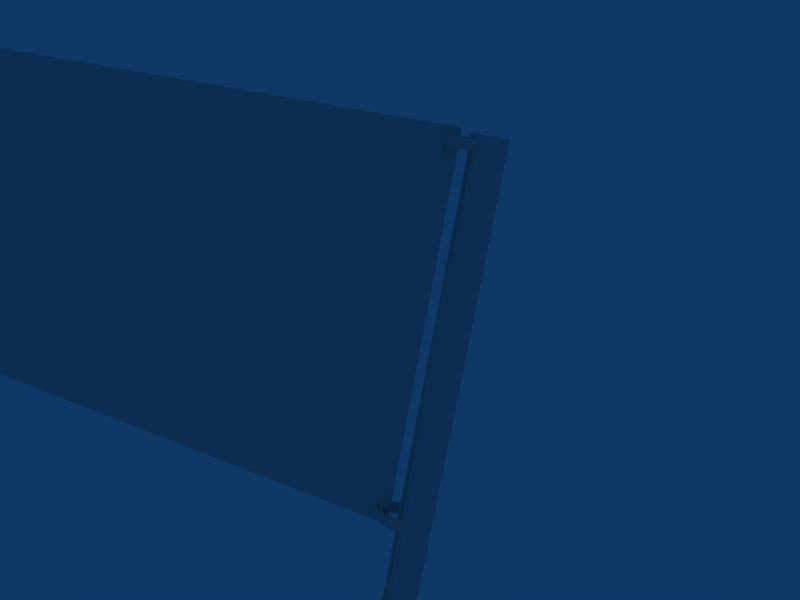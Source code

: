 # Source: flag2b.blend  (saved by Blender 2.45.0; exported with 4.5.12 LTS)
import bpy
from mathutils import Matrix  # noqa: F401  (used for matrix-valued properties, if any)

bpy.ops.wm.read_factory_settings(use_empty=True)
scene = bpy.context.scene
scene.name = 'Scene'

# ---- collections
col_collection_1 = bpy.data.collections.new('Collection 1'); scene.collection.children.link(col_collection_1)

# ---- materials (node trees are filled in below, after node groups)
mat_blueflag = bpy.data.materials.new('blueflag')
mat_blueflag.alpha_threshold = 0.0
mat_blueflag.roughness = 0.5
mat_blueflag.line_color = (0.0, 0.0, 0.0, 1.0)
mat_flagpole = bpy.data.materials.new('flagpole')
mat_flagpole.alpha_threshold = 0.0
mat_flagpole.roughness = 0.5
mat_flagpole.line_color = (0.0, 0.0, 0.0, 1.0)

# ---- material node trees

# ---- world
world_world = bpy.data.worlds.new('World'); scene.world = world_world
world_world.color = (0.05656, 0.2208, 0.4)
world_world.use_sun_shadow = False
world_world.sun_shadow_jitter_overblur = 0.0
world_world.cycles.sampling_method = 'MANUAL'
world_world.cycles.sample_map_resolution = 256

# ---- cameras
cam_camera = bpy.data.cameras.new('Camera')
cam_camera.passepartout_alpha = 0.2
cam_camera.clip_end = 100.0
cam_camera.lens = 35.0
cam_camera.display_size = 1.6
cam_camera.show_passepartout = False
cam_camera.show_safe_areas = True
cam_camera.dof.focus_distance = 0.0
cam_camera.dof.aperture_fstop = 128.0

# ---- lights
light_lamp = bpy.data.lights.new('Lamp', 'POINT')
light_lamp.transmission_factor = 0.0
light_lamp.energy = 100.0
light_lamp.shadow_buffer_clip_start = 0.5
light_lamp.shadow_soft_size = 1.0
light_lamp.shadow_maximum_resolution = 0.006
light_lamp.use_absolute_resolution = True
light_lamp.cycles.use_multiple_importance_sampling = False

# ---- meshes
me_plane = bpy.data.meshes.new('Plane')
me_plane.from_pydata([(8.0, 8.0, 3.963e-07), (8.0, -8.0, 8.414e-07), (-8.0, -8.0, -3.963e-07), (-8.0, 8.0, -8.414e-07)], [], [(0, 3, 2, 1)])
_uv = me_plane.uv_layers.new(name='UVTex')
_uv.uv.foreach_set('vector', [1.0, 1.0, 2.125e-06, 1.0, 0.0, 0.0, 1.0, 0.0])
me_plane.materials.append(mat_blueflag)
me_plane.use_remesh_preserve_volume = False
me_plane.use_remesh_preserve_attributes = False
me_plane.use_mirror_vertex_groups = False
me_plane.update()
me_torus_002 = bpy.data.meshes.new('Torus.002')
me_torus_002.from_pydata([(0.4686, 1.025, -15.0), (0.5317, 1.038, -14.95), (0.4515, 1.022, -65.85), (0.1699, -0.7865, -14.79), (0.1365, -0.7479, -14.81), (7.178e-08, -0.7977, -14.8), (0.1298, -0.7348, -14.81), (0.2821, 0.916, -14.74), (0.3229, 0.9415, -14.73), (1.209e-08, 1.077, -14.71), (0.1365, 0.7479, -14.81), (0.1927, 0.8128, -14.78), (0.5317, -1.038, -14.95), (0.6333, -1.058, -65.85), (0.6333, -1.058, 0.3894), (0.4515, -1.022, -14.89), (7.169e-08, -1.077, -14.71), (0.4686, -1.025, -14.9), (0.2063, -0.8285, -14.78), (0.2821, -0.916, -14.74), (0.1927, -0.8128, -15.12), (0.2821, -0.916, -15.16), (7.214e-08, -1.077, -15.19), (0.2821, -0.916, -65.85), (0.4515, 1.022, -15.01), (1.253e-08, 1.077, -15.19), (0.3652, -0.9679, -15.1), (0.4515, -1.022, -15.0), (7.191e-08, -1.25, -14.95), (0.3229, 0.9415, -15.17), (0.2821, 0.916, -15.16), (0.2821, 0.916, -65.85), (1.231e-08, 1.25, -14.95), (0.3652, 0.9679, -14.79), (0.4515, 1.022, -14.89), (1.245e-08, 0.7977, -15.1), (0.1365, 0.7479, -15.09), (0.1298, 0.7348, -15.09), (0.3229, -0.9415, -14.73), (0.1298, -0.7348, -15.09), (0.1365, -0.7479, -15.09), (7.205e-08, -0.7977, -15.1), (0.1365, -0.7479, -65.85), (0.0249, 0.5289, -65.85), (0.1298, 0.7348, -14.81), (0.0249, -0.5289, 0.3894), (0.3229, -0.9415, -15.17), (0.1365, 0.7479, 0.1443), (0.1364, 0.7477, 0.1442), (0.1365, 0.7479, 0.3894), (0.5317, 1.038, 4.13e-07), (0.6333, 1.058, 0.3894), (0.4686, 1.025, -0.05193), (0.5317, -1.038, 4.13e-07), (0.1927, 0.8128, 0.171), (-6.144e-08, 1.077, 0.2378), (0.2837, 0.917, -0.2073), (-6.1e-08, 1.077, -0.2378), (0.3229, 0.9415, -0.2182), (0.4496, 1.021, 0.05668), (0.4515, 1.022, 0.05448), (-6.122e-08, 1.25, 4.13e-07), (0.4515, 1.022, 0.3894), (0.4515, -1.022, -0.05449), (0.452, -1.022, -0.05415), (-1.613e-09, -1.25, 4.13e-07), (0.2821, 0.916, 0.2079), (0.2825, 0.9163, 0.208), (0.3229, 0.9415, 0.2182), (0.281, 0.9148, 0.2074), (0.2821, 0.916, 0.3894), (0.2063, 0.8285, -0.1726), (0.2764, 0.9095, -0.2043), (0.1365, 0.7479, -0.1437), (0.2786, 0.912, -0.2053), (-6.108e-08, 0.7977, -0.1469), (0.2821, 0.916, -0.2068), (0.4477, -1.019, -0.05892), (0.3652, -0.9679, -0.1548), (0.4515, -1.022, 0.06445), (0.4519, -1.022, 0.06419), (0.4515, -1.022, 0.3894), (0.1371, -0.7485, 0.1439), (0.1365, -0.7479, 0.1437), (-1.75e-09, -0.7977, 0.147), (0.1365, -0.7479, 0.3894), (-1.835e-09, -1.077, 0.2378), (0.4488, -1.02, 0.06772), (0.1363, 0.7475, -0.1436), (0.4686, -1.025, 0.05193), (0.3229, -0.9415, 0.2182), (0.2821, -0.916, 0.2068), (0.2063, -0.8285, 0.1726), (0.1377, -0.7493, -0.1449), (0.1927, -0.8128, -0.171), (-1.392e-09, -1.077, -0.2378), (-6.135e-08, 0.7977, 0.147), (0.1298, 0.7348, 0.1394), (0.3652, 0.9679, 0.1548), (0.1298, -0.7348, 0.1394), (0.1298, -0.7348, -0.1394), (0.1365, -0.7479, -0.1443), (-1.477e-09, -0.7977, -0.1469), (0.2821, -0.916, -0.2079), (0.3229, -0.9415, -0.2182), (0.1298, 0.7348, -0.1394), (0.4489, 1.02, -0.06755), (0.4515, 1.022, -0.06445), (-0.4784, 1.155, 4.13e-07), (-0.4122, 0.9953, 0.2378), (-0.3053, 0.737, 0.147), (-0.3053, 0.737, -0.1469), (-0.4122, 0.9953, -0.2378), (-0.8839, 0.8839, 4.13e-07), (-0.7617, 0.7617, 0.2378), (-0.5641, 0.5641, 0.147), (-0.5641, 0.5641, -0.1469), (-0.7617, 0.7617, -0.2378), (-1.155, 0.4784, 4.13e-07), (-0.9953, 0.4122, 0.2378), (-0.737, 0.3053, 0.147), (-0.737, 0.3053, -0.1469), (-0.9953, 0.4122, -0.2378), (-1.25, -1.093e-07, 4.13e-07), (-1.077, -9.418e-08, 0.2378), (-0.7977, -6.974e-08, 0.147), (-0.7977, -6.974e-08, -0.1469), (-1.077, -9.418e-08, -0.2378), (-1.155, -0.4784, 4.13e-07), (-0.9953, -0.4122, 0.2378), (-0.737, -0.3053, 0.147), (-0.737, -0.3053, -0.1469), (-0.9953, -0.4122, -0.2378), (-0.8839, -0.8839, 4.13e-07), (-0.7617, -0.7617, 0.2378), (-0.5641, -0.5641, 0.147), (-0.5641, -0.5641, -0.1469), (-0.7617, -0.7617, -0.2378), (-0.4784, -1.155, 4.13e-07), (-0.4122, -0.9953, 0.2378), (-0.3053, -0.737, 0.147), (-0.3053, -0.737, -0.1469), (-0.4122, -0.9953, -0.2378), (-0.4784, 1.155, -14.95), (-0.4122, 0.9953, -14.71), (-0.3053, 0.737, -14.8), (1.217e-08, 0.7977, -14.8), (-0.3053, 0.737, -15.1), (-0.4122, 0.9953, -15.19), (-0.8839, 0.8839, -14.95), (-0.7617, 0.7617, -14.71), (-0.5641, 0.5641, -14.8), (-0.5641, 0.5641, -15.1), (-0.7617, 0.7617, -15.19), (-1.155, 0.4784, -14.95), (-0.9953, 0.4122, -14.71), (-0.737, 0.3053, -14.8), (-0.737, 0.3053, -15.1), (-0.9953, 0.4122, -15.19), (-1.25, -1.093e-07, -14.95), (-1.077, -9.418e-08, -14.71), (-0.7977, -6.974e-08, -14.8), (-0.7977, -6.974e-08, -15.1), (-1.077, -9.418e-08, -15.19), (-1.155, -0.4784, -14.95), (-0.9953, -0.4122, -14.71), (-0.737, -0.3053, -14.8), (-0.737, -0.3053, -15.1), (-0.9953, -0.4122, -15.19), (-0.8839, -0.8839, -14.95), (-0.7617, -0.7617, -14.71), (-0.5641, -0.5641, -14.8), (-0.5641, -0.5641, -15.1), (-0.7617, -0.7617, -15.19), (-0.4784, -1.155, -14.95), (-0.4122, -0.9953, -14.71), (-0.3053, -0.737, -14.8), (-0.3053, -0.737, -15.1), (-0.4122, -0.9953, -15.19), (1.13, 0.7479, -65.85), (1.13, 0.7479, 0.3894), (1.242, 0.5289, 0.3894), (1.242, 0.5289, -65.85), (1.312, 0.2738, 0.3894), (1.312, 0.2738, -65.85), (1.336, 1.105e-06, 0.3894), (1.336, 8.996e-08, -65.85), (1.312, -0.2738, 0.3894), (1.312, -0.2738, -65.85), (1.242, -0.5289, 0.3894), (1.242, -0.5289, -65.85), (1.13, -0.7479, 0.3894), (1.13, -0.7479, -65.85), (0.9846, -0.916, 0.3894), (0.9846, -0.916, -65.85), (0.8152, -1.022, 0.3894), (0.8152, -1.022, -65.85), (0.0249, -0.5289, -65.85), (-0.04529, -0.2738, 0.3894), (-0.04529, -0.2738, -65.85), (-0.06923, 3.718e-06, 0.3894), (-0.06923, -4.413e-07, -65.85), (-0.04529, 0.2738, 0.3894), (-0.04529, 0.2738, -65.85), (0.0249, 0.5289, 0.3894), (0.6333, 1.058, -65.85), (0.8152, 1.022, 0.3894), (0.8152, 1.022, -65.85), (0.9846, 0.916, 0.3894), (0.9846, 0.916, -65.85), (0.1365, 0.7479, -65.85), (0.2479, 0.8766, -15.14), (0.4515, -1.022, -65.85), (0.2063, 0.8285, -15.12), (0.2821, -0.916, 0.3894)], [], [(0, 1, 2), (3, 4, 5), (4, 6, 5), (7, 8, 9), (10, 11, 9), (12, 13, 14), (15, 16, 17), (18, 19, 3), (20, 21, 22), (20, 23, 21), (25, 0, 24), (0, 2, 24), (26, 27, 28), (9, 11, 7), (25, 29, 30), (30, 29, 31), (32, 33, 34), (35, 36, 37), (32, 34, 1), (16, 15, 38), (39, 40, 41), (42, 40, 39), (43, 44, 37), (45, 39, 6), (21, 46, 22), (28, 27, 12), (24, 29, 25), (47, 48, 49), (50, 51, 1), (52, 50, 1), (53, 12, 14), (54, 55, 47), (56, 57, 58), (58, 8, 56), (59, 60, 61), (60, 59, 62), (63, 64, 65), (66, 67, 55), (67, 68, 55), (69, 66, 55), (67, 66, 70), (68, 67, 70), (66, 69, 70), (71, 72, 73), (74, 75, 76), (77, 63, 65), (78, 77, 65), (79, 80, 81), (82, 83, 84), (83, 82, 85), (79, 86, 80), (87, 79, 81), (79, 87, 86), (75, 73, 88), (55, 54, 69), (69, 54, 70), (75, 74, 72), (72, 74, 11), (89, 80, 86), (81, 80, 89), (86, 90, 91), (92, 82, 84), (85, 82, 92), (93, 94, 95), (96, 97, 48), (61, 98, 59), (59, 98, 62), (84, 83, 99), (100, 101, 102), (4, 101, 100), (95, 94, 103), (103, 94, 19), (60, 50, 61), (64, 53, 65), (103, 104, 95), (88, 105, 75), (106, 58, 57), (81, 90, 87), (87, 90, 86), (52, 107, 57), (108, 109, 55, 61), (109, 110, 96, 55), (110, 111, 75, 96), (111, 112, 57, 75), (112, 108, 61, 57), (113, 114, 109, 108), (114, 115, 110, 109), (115, 116, 111, 110), (116, 117, 112, 111), (117, 113, 108, 112), (118, 119, 114, 113), (119, 120, 115, 114), (120, 121, 116, 115), (121, 122, 117, 116), (122, 118, 113, 117), (123, 124, 119, 118), (124, 125, 120, 119), (125, 126, 121, 120), (126, 127, 122, 121), (127, 123, 118, 122), (128, 129, 124, 123), (129, 130, 125, 124), (130, 131, 126, 125), (131, 132, 127, 126), (132, 128, 123, 127), (133, 134, 129, 128), (134, 135, 130, 129), (135, 136, 131, 130), (136, 137, 132, 131), (137, 133, 128, 132), (138, 139, 134, 133), (139, 140, 135, 134), (140, 141, 136, 135), (141, 142, 137, 136), (142, 138, 133, 137), (65, 86, 139, 138), (86, 84, 140, 139), (84, 102, 141, 140), (102, 95, 142, 141), (95, 65, 138, 142), (143, 144, 9, 32), (144, 145, 146, 9), (145, 147, 35, 146), (147, 148, 25, 35), (148, 143, 32, 25), (149, 150, 144, 143), (150, 151, 145, 144), (151, 152, 147, 145), (152, 153, 148, 147), (153, 149, 143, 148), (154, 155, 150, 149), (155, 156, 151, 150), (156, 157, 152, 151), (157, 158, 153, 152), (158, 154, 149, 153), (159, 160, 155, 154), (160, 161, 156, 155), (161, 162, 157, 156), (162, 163, 158, 157), (163, 159, 154, 158), (164, 165, 160, 159), (165, 166, 161, 160), (166, 167, 162, 161), (167, 168, 163, 162), (168, 164, 159, 163), (169, 170, 165, 164), (170, 171, 166, 165), (171, 172, 167, 166), (172, 173, 168, 167), (173, 169, 164, 168), (174, 175, 170, 169), (175, 176, 171, 170), (176, 177, 172, 171), (177, 178, 173, 172), (178, 174, 169, 173), (28, 16, 175, 174), (16, 5, 176, 175), (5, 41, 177, 176), (41, 22, 178, 177), (22, 28, 174, 178), (179, 180, 181, 182), (182, 181, 183, 184), (184, 183, 185, 186), (186, 185, 187, 188), (188, 187, 189, 190), (190, 189, 191, 192), (192, 191, 193, 194), (194, 193, 195, 196), (196, 195, 14, 13), (42, 39, 45, 197), (197, 45, 198, 199), (199, 198, 200, 201), (201, 200, 202, 203), (203, 202, 204, 43), (2, 1, 51, 205), (205, 51, 206, 207), (207, 206, 208, 209), (180, 179, 209, 208), (8, 33, 32, 9), (10, 9, 146, 44), (37, 36, 210, 43), (211, 35, 25, 30), (30, 31, 210, 211), (0, 25, 32, 1), (4, 100, 45, 6), (46, 26, 28, 22), (26, 46, 212, 27), (211, 210, 36, 213), (213, 36, 35, 211), (18, 3, 5, 19), (44, 146, 35, 37), (12, 17, 16, 28), (38, 19, 5, 16), (39, 41, 5, 6), (20, 22, 41, 40), (20, 40, 42, 23), (46, 21, 23, 212), (27, 212, 13, 12), (29, 24, 2, 31), (68, 98, 61, 55), (68, 70, 62, 98), (47, 55, 96, 48), (47, 49, 70, 54), (97, 204, 49, 48), (88, 73, 10, 44), (88, 44, 43, 105), (76, 75, 57, 56), (56, 8, 7, 76), (76, 7, 11, 74), (52, 57, 61, 50), (50, 60, 62, 51), (89, 86, 65, 53), (89, 53, 14, 81), (92, 84, 86, 91), (92, 91, 214, 85), (99, 83, 85, 45), (93, 95, 102, 101), (93, 101, 4, 3), (93, 3, 19, 94), (104, 78, 65, 95), (72, 11, 10, 73), (64, 63, 15, 17), (64, 17, 12, 53), (38, 15, 63, 77), (90, 81, 214, 91), (78, 104, 38, 77), (75, 72, 71, 73), (103, 19, 38, 104), (1, 34, 107, 52), (106, 33, 8, 58), (105, 97, 96, 75), (105, 43, 204, 97), (45, 100, 99), (100, 102, 84, 99), (107, 106, 57), (106, 107, 34, 33)])
me_torus_002.polygons.foreach_set('use_smooth', [True] * 236)
_uv = me_torus_002.uv_layers.new(name='UVTex')
_uv.uv.foreach_set('vector', [0.5787, 0.5337, 0.5875, 0.5407, 0.5901, -3.635, 0.519, 0.5183, 0.5146, 0.5175, 0.4943, 0.5171, 0.5146, 0.5175, 0.5138, 0.5172, 0.4943, 0.5171, 0.5518, 0.5661, 0.5576, 0.568, 0.5145, 0.5745, 0.5301, 0.5542, 0.5385, 0.5591, 0.5145, 0.5745, 0.5694, 0.4885, 0.5954, -3.835, 0.5772, 3.168, 0.5577, 0.4982, 0.4909, 0.5226, 0.5602, 0.4963, 0.5238, 0.5192, 0.5339, 0.5215, 0.519, 0.5183, 0.5224, 0.472, 0.5343, 0.4637, 0.4917, 0.4563, 0.5224, 0.472, 0.5649, -3.809, 0.5343, 0.4637, 0.5151, 0.512, 0.5787, 0.5337, 0.5763, 0.5321, 0.5787, 0.5337, 0.5901, -3.635, 0.5763, 0.5321, 0.5458, 0.4694, 0.5578, 0.4816, 0.4893, 0.4847, 0.5145, 0.5745, 0.5385, 0.5591, 0.5518, 0.5661, 0.5151, 0.512, 0.5579, 0.5102, 0.5521, 0.5112, 0.5521, 0.5112, 0.5579, 0.5102, 0.575, -3.64, 0.5165, 0.5472, 0.5638, 0.5601, 0.5762, 0.5478, 0.5121, 0.5171, 0.5304, 0.5159, 0.5293, 0.5162, 0.5165, 0.5472, 0.5762, 0.5478, 0.5875, 0.5407, 0.4909, 0.5226, 0.5577, 0.4982, 0.5395, 0.5223, 0.5141, 0.4787, 0.5149, 0.4776, 0.4947, 0.4764, 0.5531, -3.789, 0.5149, 0.4776, 0.5141, 0.4787, 0.5508, -3.666, 0.529, 0.5532, 0.5293, 0.5162, 0.4746, 3.111, 0.5141, 0.4787, 0.5138, 0.5172, 0.5343, 0.4637, 0.54, 0.4614, 0.4917, 0.4563, 0.4893, 0.4847, 0.5578, 0.4816, 0.5694, 0.4885, 0.5763, 0.5321, 0.5579, 0.5102, 0.5151, 0.512, 0.5118, 2.986, 0.5118, 2.986, 0.5115, 3.035, 0.5819, 2.953, 0.5992, 3.032, 0.5875, 0.5407, 0.5712, 2.942, 0.5819, 2.953, 0.5875, 0.5407, 0.5591, 3.079, 0.5694, 0.4885, 0.5772, 3.168, 0.5221, 2.99, 0.4931, 2.982, 0.5118, 2.986, 0.5391, 2.912, 0.4939, 2.889, 0.546, 2.91, 0.546, 2.91, 0.5576, 0.568, 0.5391, 2.912, 0.5679, 2.963, 0.5682, 2.962, 0.4958, 2.926, 0.5682, 2.962, 0.5679, 2.963, 0.568, 3.029, 0.5448, 3.064, 0.5449, 3.064, 0.4601, 3.075, 0.5384, 2.994, 0.5384, 2.994, 0.4931, 2.982, 0.5384, 2.994, 0.5455, 2.995, 0.4931, 2.982, 0.5382, 2.994, 0.5384, 2.994, 0.4931, 2.982, 0.5384, 2.994, 0.5384, 2.994, 0.5382, 3.03, 0.5455, 2.995, 0.5384, 2.994, 0.5382, 3.03, 0.5384, 2.994, 0.5382, 2.994, 0.5382, 3.03, 0.525, 2.921, 0.5378, 2.913, 0.5123, 2.929, 0.5382, 2.912, 0.49, 2.922, 0.5388, 2.912, 0.5442, 3.062, 0.5448, 3.064, 0.4601, 3.075, 0.5301, 3.036, 0.5442, 3.062, 0.4601, 3.075, 0.5447, 3.089, 0.5448, 3.089, 0.5444, 3.159, 0.4918, 3.078, 0.4917, 3.077, 0.4667, 3.077, 0.4917, 3.077, 0.4918, 3.078, 0.4912, 3.129, 0.5447, 3.089, 0.4622, 3.114, 0.5448, 3.089, 0.5442, 3.09, 0.5447, 3.089, 0.5444, 3.159, 0.5447, 3.089, 0.5442, 3.09, 0.4622, 3.114, 0.49, 2.922, 0.5123, 2.929, 0.5122, 2.929, 0.4931, 2.982, 0.5221, 2.99, 0.5382, 2.994, 0.5382, 2.994, 0.5221, 2.99, 0.5382, 3.03, 0.49, 2.922, 0.5382, 2.912, 0.5378, 2.913, 0.5378, 2.913, 0.5382, 2.912, 0.5385, 0.5591, 0.5478, 3.087, 0.5448, 3.089, 0.4622, 3.114, 0.5444, 3.159, 0.5448, 3.089, 0.5478, 3.087, 0.4622, 3.114, 0.5223, 3.112, 0.5153, 3.107, 0.503, 3.091, 0.4918, 3.078, 0.4667, 3.077, 0.4912, 3.129, 0.4918, 3.078, 0.503, 3.091, 0.4924, 3.017, 0.5013, 3.017, 0.4633, 3.013, 0.4895, 2.98, 0.5105, 2.986, 0.5118, 2.986, 0.4958, 2.926, 0.553, 2.983, 0.5679, 2.963, 0.5679, 2.963, 0.553, 2.983, 0.568, 3.029, 0.4667, 3.077, 0.4917, 3.077, 0.4907, 3.075, 0.4912, 3.017, 0.4922, 3.017, 0.4674, 3.015, 0.5146, 0.5175, 0.4922, 3.017, 0.4912, 3.017, 0.4633, 3.013, 0.5013, 3.017, 0.5159, 3.019, 0.5159, 3.019, 0.5013, 3.017, 0.5339, 0.5215, 0.5682, 2.962, 0.5819, 2.953, 0.4958, 2.926, 0.5449, 3.064, 0.5591, 3.079, 0.4601, 3.075, 0.5159, 3.019, 0.5229, 3.019, 0.4633, 3.013, 0.5122, 2.929, 0.511, 2.931, 0.49, 2.922, 0.5679, 2.938, 0.546, 2.91, 0.4939, 2.889, 0.5444, 3.159, 0.5223, 3.112, 0.5442, 3.09, 0.5442, 3.09, 0.5223, 3.112, 0.4622, 3.114, 0.5712, 2.942, 0.5683, 2.939, 0.4939, 2.889, 0.4159, 2.917, 0.4236, 2.974, 0.4931, 2.982, 0.4958, 2.926, 0.4236, 2.974, 0.4376, 2.974, 0.4895, 2.98, 0.4931, 2.982, 0.4376, 2.974, 0.4383, 2.916, 0.49, 2.922, 0.4895, 2.98, 0.4383, 2.916, 0.4249, 2.882, 0.4939, 2.889, 0.49, 2.922, 0.4249, 2.882, 0.4159, 2.917, 0.4958, 2.926, 0.4939, 2.889, 0.3451, 2.92, 0.362, 2.977, 0.4236, 2.974, 0.4159, 2.917, 0.362, 2.977, 0.3916, 2.976, 0.4376, 2.974, 0.4236, 2.974, 0.3916, 2.976, 0.3926, 2.918, 0.4383, 2.916, 0.4376, 2.974, 0.3926, 2.918, 0.3638, 2.884, 0.4249, 2.882, 0.4383, 2.916, 0.3638, 2.884, 0.3451, 2.92, 0.4159, 2.917, 0.4249, 2.882, 0.293, 2.934, 0.3169, 2.99, 0.362, 2.977, 0.3451, 2.92, 0.3169, 2.99, 0.3582, 2.986, 0.3916, 2.976, 0.362, 2.977, 0.3582, 2.986, 0.3593, 2.927, 0.3926, 2.918, 0.3916, 2.976, 0.3593, 2.927, 0.319, 2.896, 0.3638, 2.884, 0.3926, 2.918, 0.319, 2.896, 0.293, 2.934, 0.3451, 2.92, 0.3638, 2.884, 0.2673, 2.958, 0.2949, 3.011, 0.3169, 2.99, 0.293, 2.934, 0.2949, 3.011, 0.3423, 3.002, 0.3582, 2.986, 0.3169, 2.99, 0.3423, 3.002, 0.3435, 2.943, 0.3593, 2.927, 0.3582, 2.986, 0.3435, 2.943, 0.2972, 2.916, 0.319, 2.896, 0.3593, 2.927, 0.2972, 2.916, 0.2673, 2.958, 0.293, 2.934, 0.319, 2.896, 0.2729, 2.989, 0.3002, 3.039, 0.2949, 3.011, 0.2673, 2.958, 0.3002, 3.039, 0.3468, 3.022, 0.3423, 3.002, 0.2949, 3.011, 0.3468, 3.022, 0.348, 2.962, 0.3435, 2.943, 0.3423, 3.002, 0.348, 2.962, 0.3025, 2.942, 0.2972, 2.916, 0.3435, 2.943, 0.3025, 2.942, 0.2729, 2.989, 0.2673, 2.958, 0.2972, 2.916, 0.3107, 3.022, 0.3333, 3.068, 0.3002, 3.039, 0.2729, 2.989, 0.3333, 3.068, 0.3717, 3.043, 0.3468, 3.022, 0.3002, 3.039, 0.3717, 3.043, 0.3728, 2.983, 0.348, 2.962, 0.3468, 3.022, 0.3728, 2.983, 0.3353, 2.97, 0.3025, 2.942, 0.348, 2.962, 0.3353, 2.97, 0.3107, 3.022, 0.2729, 2.989, 0.3025, 2.942, 0.3763, 3.053, 0.3901, 3.095, 0.3333, 3.068, 0.3107, 3.022, 0.3901, 3.095, 0.4138, 3.063, 0.3717, 3.043, 0.3333, 3.068, 0.4138, 3.063, 0.4147, 3.001, 0.3728, 2.983, 0.3717, 3.043, 0.4147, 3.001, 0.3917, 2.995, 0.3353, 2.97, 0.3728, 2.983, 0.3917, 2.995, 0.3763, 3.053, 0.3107, 3.022, 0.3353, 2.97, 0.4601, 3.075, 0.4622, 3.114, 0.3901, 3.095, 0.3763, 3.053, 0.4622, 3.114, 0.4667, 3.077, 0.4138, 3.063, 0.3901, 3.095, 0.4667, 3.077, 0.4674, 3.015, 0.4147, 3.001, 0.4138, 3.063, 0.4674, 3.015, 0.4633, 3.013, 0.3917, 2.995, 0.4147, 3.001, 0.4633, 3.013, 0.4601, 3.075, 0.3763, 3.053, 0.3917, 2.995, 0.4508, 0.5463, 0.4574, 0.5737, 0.5145, 0.5745, 0.5165, 0.5472, 0.4574, 0.5737, 0.4691, 0.5555, 0.5117, 0.556, 0.5145, 0.5745, 0.4691, 0.5555, 0.4696, 0.5166, 0.5121, 0.5171, 0.5117, 0.556, 0.4696, 0.5166, 0.4582, 0.5113, 0.5151, 0.512, 0.5121, 0.5171, 0.4582, 0.5113, 0.4508, 0.5463, 0.5165, 0.5472, 0.5151, 0.512, 0.3927, 0.5411, 0.4069, 0.5692, 0.4574, 0.5737, 0.4508, 0.5463, 0.4069, 0.5692, 0.4315, 0.5521, 0.4691, 0.5555, 0.4574, 0.5737, 0.4315, 0.5521, 0.4322, 0.5132, 0.4696, 0.5166, 0.4691, 0.5555, 0.4322, 0.5132, 0.4081, 0.5067, 0.4582, 0.5113, 0.4696, 0.5166, 0.4081, 0.5067, 0.3927, 0.5411, 0.4508, 0.5463, 0.4582, 0.5113, 0.3503, 0.5323, 0.3703, 0.5618, 0.4069, 0.5692, 0.3927, 0.5411, 0.3703, 0.5618, 0.4044, 0.5465, 0.4315, 0.5521, 0.4069, 0.5692, 0.4044, 0.5465, 0.4051, 0.5074, 0.4322, 0.5132, 0.4315, 0.5521, 0.4051, 0.5074, 0.3717, 0.4989, 0.4081, 0.5067, 0.4322, 0.5132, 0.3717, 0.4989, 0.3503, 0.5323, 0.3927, 0.5411, 0.4081, 0.5067, 0.33, 0.5211, 0.3529, 0.5524, 0.3703, 0.5618, 0.3503, 0.5323, 0.3529, 0.5524, 0.3918, 0.5394, 0.4044, 0.5465, 0.3703, 0.5618, 0.3918, 0.5394, 0.3926, 0.5, 0.4051, 0.5074, 0.4044, 0.5465, 0.3926, 0.5, 0.3544, 0.4888, 0.3717, 0.4989, 0.4051, 0.5074, 0.3544, 0.4888, 0.33, 0.5211, 0.3503, 0.5323, 0.3717, 0.4989, 0.3356, 0.5089, 0.358, 0.5423, 0.3529, 0.5524, 0.33, 0.5211, 0.358, 0.5423, 0.3959, 0.5318, 0.3918, 0.5394, 0.3529, 0.5524, 0.3959, 0.5318, 0.3967, 0.492, 0.3926, 0.5, 0.3918, 0.5394, 0.3967, 0.492, 0.3595, 0.4779, 0.3544, 0.4888, 0.3926, 0.5, 0.3595, 0.4779, 0.3356, 0.5089, 0.33, 0.5211, 0.3544, 0.4888, 0.3672, 0.4976, 0.3857, 0.533, 0.358, 0.5423, 0.3356, 0.5089, 0.3857, 0.533, 0.4167, 0.5248, 0.3959, 0.5318, 0.358, 0.5423, 0.4167, 0.5248, 0.4174, 0.4847, 0.3967, 0.492, 0.3959, 0.5318, 0.4174, 0.4847, 0.387, 0.4678, 0.3595, 0.4779, 0.3967, 0.492, 0.387, 0.4678, 0.3672, 0.4976, 0.3356, 0.5089, 0.3595, 0.4779, 0.4212, 0.489, 0.4323, 0.526, 0.3857, 0.533, 0.3672, 0.4976, 0.4323, 0.526, 0.4512, 0.5196, 0.4167, 0.5248, 0.3857, 0.533, 0.4512, 0.5196, 0.4518, 0.4792, 0.4174, 0.4847, 0.4167, 0.5248, 0.4518, 0.4792, 0.4334, 0.4602, 0.387, 0.4678, 0.4174, 0.4847, 0.4334, 0.4602, 0.4212, 0.489, 0.3672, 0.4976, 0.387, 0.4678, 0.4893, 0.4847, 0.4909, 0.5226, 0.4323, 0.526, 0.4212, 0.489, 0.4909, 0.5226, 0.4943, 0.5171, 0.4512, 0.5196, 0.4323, 0.526, 0.4943, 0.5171, 0.4947, 0.4764, 0.4518, 0.4792, 0.4512, 0.5196, 0.4947, 0.4764, 0.4917, 0.4563, 0.4334, 0.4602, 0.4518, 0.4792, 0.4917, 0.4563, 0.4893, 0.4847, 0.4212, 0.489, 0.4334, 0.4602, 0.6474, -3.681, 0.6821, 3.067, 0.7002, 3.084, 0.6563, -3.705, 0.6563, -3.705, 0.7002, 3.084, 0.7111, 3.102, 0.6615, -3.731, 0.6615, -3.731, 0.7111, 3.102, 0.7138, 3.121, 0.6625, -3.757, 0.6625, -3.757, 0.7138, 3.121, 0.7078, 3.138, 0.6594, -3.782, 0.6594, -3.782, 0.7078, 3.138, 0.6934, 3.153, 0.6521, -3.804, 0.6521, -3.804, 0.6934, 3.153, 0.6713, 3.164, 0.6412, -3.822, 0.6412, -3.822, 0.6713, 3.164, 0.6432, 3.171, 0.6275, -3.833, 0.6275, -3.833, 0.6432, 3.171, 0.611, 3.172, 0.6118, -3.838, 0.6118, -3.838, 0.611, 3.172, 0.5772, 3.168, 0.5954, -3.835, 0.5531, -3.789, 0.5141, 0.4787, 0.4746, 3.111, 0.5446, -3.764, 0.5446, -3.764, 0.4746, 3.111, 0.466, 3.092, 0.54, -3.738, 0.54, -3.738, 0.466, 3.092, 0.466, 3.074, 0.5395, -3.712, 0.5395, -3.712, 0.466, 3.074, 0.4741, 3.058, 0.5432, -3.687, 0.5432, -3.687, 0.4741, 3.058, 0.4896, 3.045, 0.5508, -3.666, 0.5901, -3.635, 0.5875, 0.5407, 0.5992, 3.032, 0.6058, -3.638, 0.6058, -3.638, 0.5992, 3.032, 0.6299, 3.04, 0.6213, -3.647, 0.6213, -3.647, 0.6299, 3.04, 0.6581, 3.052, 0.6355, -3.662, 0.6821, 3.067, 0.6474, -3.681, 0.6355, -3.662, 0.6581, 3.052, 0.5576, 0.568, 0.5638, 0.5601, 0.5165, 0.5472, 0.5145, 0.5745, 0.5301, 0.5542, 0.5145, 0.5745, 0.5117, 0.556, 0.529, 0.5532, 0.5293, 0.5162, 0.5304, 0.5159, 0.5616, -3.65, 0.5508, -3.666, 0.547, 0.5124, 0.5121, 0.5171, 0.5151, 0.512, 0.5521, 0.5112, 0.5521, 0.5112, 0.575, -3.64, 0.5616, -3.65, 0.547, 0.5124, 0.5787, 0.5337, 0.5151, 0.512, 0.5165, 0.5472, 0.5875, 0.5407, 0.5146, 0.5175, 0.4912, 3.017, 0.4746, 3.111, 0.5138, 0.5172, 0.54, 0.4614, 0.5458, 0.4694, 0.4893, 0.4847, 0.4917, 0.4563, 0.5458, 0.4694, 0.54, 0.4614, 0.5794, -3.825, 0.5578, 0.4816, 0.547, 0.5124, 0.5616, -3.65, 0.5304, 0.5159, 0.5408, 0.5138, 0.5408, 0.5138, 0.5304, 0.5159, 0.5121, 0.5171, 0.547, 0.5124, 0.5238, 0.5192, 0.519, 0.5183, 0.4943, 0.5171, 0.5339, 0.5215, 0.529, 0.5532, 0.5117, 0.556, 0.5121, 0.5171, 0.5293, 0.5162, 0.5694, 0.4885, 0.5602, 0.4963, 0.4909, 0.5226, 0.4893, 0.4847, 0.5395, 0.5223, 0.5339, 0.5215, 0.4943, 0.5171, 0.4909, 0.5226, 0.5141, 0.4787, 0.4947, 0.4764, 0.4943, 0.5171, 0.5138, 0.5172, 0.5224, 0.472, 0.4917, 0.4563, 0.4947, 0.4764, 0.5149, 0.4776, 0.5224, 0.472, 0.5149, 0.4776, 0.5531, -3.789, 0.5649, -3.809, 0.54, 0.4614, 0.5343, 0.4637, 0.5649, -3.809, 0.5794, -3.825, 0.5578, 0.4816, 0.5794, -3.825, 0.5954, -3.835, 0.5694, 0.4885, 0.5579, 0.5102, 0.5763, 0.5321, 0.5901, -3.635, 0.575, -3.64, 0.5455, 2.995, 0.553, 2.983, 0.4958, 2.926, 0.4931, 2.982, 0.5455, 2.995, 0.5382, 3.03, 0.568, 3.029, 0.553, 2.983, 0.5118, 2.986, 0.4931, 2.982, 0.4895, 2.98, 0.5118, 2.986, 0.5118, 2.986, 0.5115, 3.035, 0.5382, 3.03, 0.5221, 2.99, 0.5105, 2.986, 0.4896, 3.045, 0.5115, 3.035, 0.5118, 2.986, 0.5122, 2.929, 0.5123, 2.929, 0.5301, 0.5542, 0.529, 0.5532, 0.5122, 2.929, 0.529, 0.5532, 0.5508, -3.666, 0.511, 2.931, 0.5388, 2.912, 0.49, 2.922, 0.4939, 2.889, 0.5391, 2.912, 0.5391, 2.912, 0.5576, 0.568, 0.5518, 0.5661, 0.5388, 2.912, 0.5388, 2.912, 0.5518, 0.5661, 0.5385, 0.5591, 0.5382, 2.912, 0.5712, 2.942, 0.4939, 2.889, 0.4958, 2.926, 0.5819, 2.953, 0.5819, 2.953, 0.5682, 2.962, 0.568, 3.029, 0.5992, 3.032, 0.5478, 3.087, 0.4622, 3.114, 0.4601, 3.075, 0.5591, 3.079, 0.5478, 3.087, 0.5591, 3.079, 0.5772, 3.168, 0.5444, 3.159, 0.503, 3.091, 0.4667, 3.077, 0.4622, 3.114, 0.5153, 3.107, 0.503, 3.091, 0.5153, 3.107, 0.515, 3.146, 0.4912, 3.129, 0.4907, 3.075, 0.4917, 3.077, 0.4912, 3.129, 0.4746, 3.111, 0.4924, 3.017, 0.4633, 3.013, 0.4674, 3.015, 0.4922, 3.017, 0.4924, 3.017, 0.4922, 3.017, 0.5146, 0.5175, 0.519, 0.5183, 0.4924, 3.017, 0.519, 0.5183, 0.5339, 0.5215, 0.5013, 3.017, 0.5229, 3.019, 0.5301, 3.036, 0.4601, 3.075, 0.4633, 3.013, 0.5378, 2.913, 0.5385, 0.5591, 0.5301, 0.5542, 0.5123, 2.929, 0.5449, 3.064, 0.5448, 3.064, 0.5577, 0.4982, 0.5602, 0.4963, 0.5449, 3.064, 0.5602, 0.4963, 0.5694, 0.4885, 0.5591, 3.079, 0.5395, 0.5223, 0.5577, 0.4982, 0.5448, 3.064, 0.5442, 3.062, 0.5223, 3.112, 0.5444, 3.159, 0.515, 3.146, 0.5153, 3.107, 0.5301, 3.036, 0.5229, 3.019, 0.5395, 0.5223, 0.5442, 3.062, 0.49, 2.922, 0.5378, 2.913, 0.525, 2.921, 0.5123, 2.929, 0.5159, 3.019, 0.5339, 0.5215, 0.5395, 0.5223, 0.5229, 3.019, 0.5875, 0.5407, 0.5762, 0.5478, 0.5683, 2.939, 0.5712, 2.942, 0.5679, 2.938, 0.5638, 0.5601, 0.5576, 0.568, 0.546, 2.91, 0.511, 2.931, 0.5105, 2.986, 0.4895, 2.98, 0.49, 2.922, 0.511, 2.931, 0.5508, -3.666, 0.4896, 3.045, 0.5105, 2.986, 0.4746, 3.111, 0.4912, 3.017, 0.4907, 3.075, 0.4912, 3.017, 0.4674, 3.015, 0.4667, 3.077, 0.4907, 3.075, 0.5683, 2.939, 0.5679, 2.938, 0.4939, 2.889, 0.5679, 2.938, 0.5683, 2.939, 0.5762, 0.5478, 0.5638, 0.5601])
me_torus_002.materials.append(mat_flagpole)
me_torus_002.use_remesh_preserve_volume = False
me_torus_002.use_remesh_preserve_attributes = False
me_torus_002.use_mirror_vertex_groups = False
me_torus_002.update()

# ---- objects
ob_cloth = bpy.data.objects.new('cloth', me_plane)
ob_camera = bpy.data.objects.new('Camera', cam_camera)
ob_pole = bpy.data.objects.new('pole', me_torus_002)
ob_lamp = bpy.data.objects.new('Lamp', light_lamp)

# ---- transforms, parenting, visibility, modifiers, constraints
ob_cloth.location = (-17.13, 0.0, 58.26)
ob_cloth.rotation_euler = (1.571, 0.0, 0.0)
ob_cloth.scale = (2.0, 1.0, 1.0)
ob_cloth.lock_rotations_4d = False
ob_cloth.empty_display_type = 'ARROWS'
ob_cloth.color = (0.0, 0.0, 0.0, 1.0)
ob_cloth.lineart.crease_threshold = 0.0
ob_camera.location = (8.751, -27.33, 65.68)
ob_camera.rotation_euler = (1.359, -0.1747, 0.4223)
ob_camera.lock_rotations_4d = False
ob_camera.empty_display_type = 'ARROWS'
ob_camera.color = (0.0, 0.0, 0.0, 1.0)
ob_camera.lineart.crease_threshold = 0.0
ob_pole.location = (-0.6333, 0.0, 65.73)
ob_pole.scale = (1.0, 0.6642, 1.0)
ob_pole.lock_rotations_4d = False
ob_pole.empty_display_type = 'ARROWS'
ob_pole.color = (0.0, 0.0, 0.0, 1.0)
ob_pole.lineart.crease_threshold = 0.0
ob_lamp.location = (32.98, -48.45, 85.46)
ob_lamp.rotation_euler = (1.044, -0.04638, 1.851)
ob_lamp.lock_rotations_4d = False
ob_lamp.empty_display_type = 'ARROWS'
ob_lamp.color = (0.0, 0.0, 0.0, 1.0)
ob_lamp.lineart.crease_threshold = 0.0

# ---- collection membership
col_collection_1.objects.link(ob_cloth)
col_collection_1.objects.link(ob_camera)
col_collection_1.objects.link(ob_pole)
col_collection_1.objects.link(ob_lamp)

# ---- scene / render settings (as saved in the file)
scene.camera = ob_camera
scene.frame_start = 1; scene.frame_end = 250; scene.frame_set(1)
scene.render.engine = 'BLENDER_EEVEE_NEXT'
scene.render.image_settings.file_format = 'JPEG'
scene.render.image_settings.color_mode = 'RGB'
scene.render.image_settings.compression = 90
scene.render.resolution_x = 800
scene.render.resolution_y = 600
scene.render.pixel_aspect_x = 100.0
scene.render.pixel_aspect_y = 100.0
scene.render.fps = 25
scene.render.dither_intensity = 0.0
scene.render.use_compositing = False
scene.render.use_sequencer = False
scene.render.bake_margin = 2
scene.render.bake_bias = 0.0
scene.render.use_stamp_time = False
scene.render.use_stamp_date = False
scene.render.use_stamp_frame = False
scene.render.use_stamp_camera = False
scene.render.use_stamp_scene = False
scene.render.use_stamp_filename = False
scene.render.use_stamp_render_time = False
scene.render.stamp_font_size = 0
scene.cycles.use_denoising = False
scene.cycles.samples = 10
scene.cycles.sampling_pattern = 'TABULATED_SOBOL'
scene.cycles.light_sampling_threshold = 0.0
scene.cycles.use_adaptive_sampling = False
scene.cycles.use_light_tree = False
scene.cycles.blur_glossy = 0.0
scene.cycles.volume_bounces = 1
scene.cycles.pixel_filter_type = 'GAUSSIAN'
scene.cycles.sample_clamp_indirect = 0.0
scene.view_settings.view_transform = 'Raw'
bpy.context.view_layer.update()
